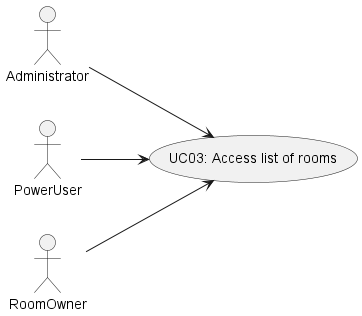

The diagram above was rendered by PlantUML. Its source (embedded in the PNG):
@startuml
'https://plantuml.com/use-case-diagram

left to right direction

Actor Administrator as admin
Actor PowerUser as pw
Actor RoomOwner as ro

usecase "UC03: Access list of rooms" as UC3

admin --> UC3
pw --> UC3
ro --> UC3

@enduml